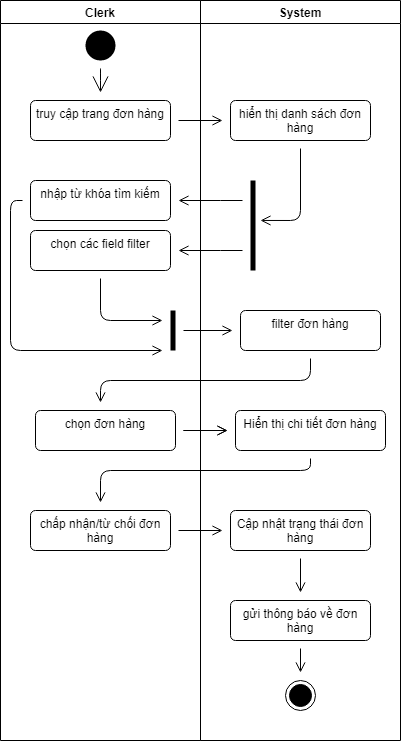

The diagram above was exported from draw.io. Its source (the exported page's mxGraphModel, read from the mxfile embedded in the PNG):
<mxGraphModel dx="2188" dy="2275" grid="1" gridSize="10" guides="1" tooltips="1" connect="1" arrows="1" fold="1" page="1" pageScale="1" pageWidth="850" pageHeight="1100" math="0" shadow="0">
  <root>
    <mxCell id="0" />
    <mxCell id="1" parent="0" />
    <mxCell id="2" value="System" style="swimlane;hachureGap=4;pointerEvents=0;fillColor=none;whiteSpace=wrap;" vertex="1" parent="1">
      <mxGeometry x="3130" y="660" width="200" height="740" as="geometry" />
    </mxCell>
    <mxCell id="3" style="edgeStyle=orthogonalEdgeStyle;orthogonalLoop=1;jettySize=auto;html=1;entryX=2;entryY=0.444;entryDx=0;entryDy=0;entryPerimeter=0;endArrow=open;startSize=14;endSize=8;sourcePerimeterSpacing=8;targetPerimeterSpacing=8;" edge="1" parent="2" source="4" target="7">
      <mxGeometry relative="1" as="geometry">
        <Array as="points">
          <mxPoint x="100" y="220" />
        </Array>
      </mxGeometry>
    </mxCell>
    <mxCell id="4" value="hiển thị danh sách đơn hàng" style="html=1;align=center;verticalAlign=top;rounded=1;absoluteArcSize=1;arcSize=10;dashed=0;hachureGap=4;pointerEvents=0;fillColor=none;whiteSpace=wrap;" vertex="1" parent="2">
      <mxGeometry x="30" y="100" width="140" height="40" as="geometry" />
    </mxCell>
    <mxCell id="5" value="filter đơn hàng" style="html=1;align=center;verticalAlign=top;rounded=1;absoluteArcSize=1;arcSize=10;dashed=0;hachureGap=4;pointerEvents=0;fillColor=none;whiteSpace=wrap;" vertex="1" parent="2">
      <mxGeometry x="40" y="310" width="140" height="40" as="geometry" />
    </mxCell>
    <mxCell id="6" value="Hiển thị chi tiết đơn hàng" style="html=1;align=center;verticalAlign=top;rounded=1;absoluteArcSize=1;arcSize=10;dashed=0;hachureGap=4;pointerEvents=0;fillColor=none;whiteSpace=wrap;" vertex="1" parent="2">
      <mxGeometry x="35" y="410" width="150" height="40" as="geometry" />
    </mxCell>
    <mxCell id="7" value="" style="html=1;points=[];perimeter=orthogonalPerimeter;fillColor=#000000;strokeColor=none;hachureGap=4;pointerEvents=0;whiteSpace=wrap;" vertex="1" parent="2">
      <mxGeometry x="50" y="180" width="5" height="90" as="geometry" />
    </mxCell>
    <mxCell id="8" value="" style="edgeStyle=orthogonalEdgeStyle;orthogonalLoop=1;jettySize=auto;html=1;endArrow=open;startSize=14;endSize=8;sourcePerimeterSpacing=8;targetPerimeterSpacing=8;" edge="1" parent="2" source="9" target="10">
      <mxGeometry relative="1" as="geometry" />
    </mxCell>
    <mxCell id="9" value="gửi thông báo về đơn hàng" style="html=1;align=center;verticalAlign=top;rounded=1;absoluteArcSize=1;arcSize=10;dashed=0;hachureGap=4;pointerEvents=0;fillColor=none;whiteSpace=wrap;" vertex="1" parent="2">
      <mxGeometry x="30" y="600" width="140" height="40" as="geometry" />
    </mxCell>
    <mxCell id="10" value="" style="ellipse;html=1;shape=endState;fillColor=#000000;strokeColor=#000000;hachureGap=4;pointerEvents=0;whiteSpace=wrap;" vertex="1" parent="2">
      <mxGeometry x="85" y="680" width="30" height="30" as="geometry" />
    </mxCell>
    <mxCell id="11" value="Cập nhật trạng thái đơn hàng" style="html=1;align=center;verticalAlign=top;rounded=1;absoluteArcSize=1;arcSize=10;dashed=0;hachureGap=4;pointerEvents=0;fillColor=none;whiteSpace=wrap;" vertex="1" parent="2">
      <mxGeometry x="30" y="510" width="140" height="40" as="geometry" />
    </mxCell>
    <mxCell id="12" value="" style="edgeStyle=orthogonalEdgeStyle;orthogonalLoop=1;jettySize=auto;html=1;endArrow=open;startSize=14;endSize=8;sourcePerimeterSpacing=8;targetPerimeterSpacing=8;" edge="1" parent="2" source="11" target="9">
      <mxGeometry relative="1" as="geometry" />
    </mxCell>
    <mxCell id="13" value="Clerk" style="swimlane;hachureGap=4;pointerEvents=0;fillColor=none;whiteSpace=wrap;" vertex="1" parent="1">
      <mxGeometry x="2930" y="660" width="200" height="740" as="geometry" />
    </mxCell>
    <mxCell id="14" value="" style="edgeStyle=none;curved=1;rounded=0;orthogonalLoop=1;jettySize=auto;html=1;endArrow=open;startSize=14;endSize=14;sourcePerimeterSpacing=8;targetPerimeterSpacing=8;" edge="1" parent="13" source="15" target="16">
      <mxGeometry relative="1" as="geometry" />
    </mxCell>
    <mxCell id="15" value="" style="ellipse;fillColor=#000000;strokeColor=none;hachureGap=4;pointerEvents=0;whiteSpace=wrap;" vertex="1" parent="13">
      <mxGeometry x="85" y="30" width="30" height="30" as="geometry" />
    </mxCell>
    <mxCell id="16" value="truy cập trang đơn hàng" style="html=1;align=center;verticalAlign=top;rounded=1;absoluteArcSize=1;arcSize=10;dashed=0;hachureGap=4;pointerEvents=0;fillColor=none;whiteSpace=wrap;" vertex="1" parent="13">
      <mxGeometry x="30" y="100" width="140" height="40" as="geometry" />
    </mxCell>
    <mxCell id="17" style="edgeStyle=orthogonalEdgeStyle;orthogonalLoop=1;jettySize=auto;html=1;endArrow=open;startSize=14;endSize=8;sourcePerimeterSpacing=8;targetPerimeterSpacing=8;" edge="1" parent="13" source="18" target="21">
      <mxGeometry relative="1" as="geometry">
        <Array as="points">
          <mxPoint x="10" y="200" />
          <mxPoint x="10" y="350" />
        </Array>
      </mxGeometry>
    </mxCell>
    <mxCell id="18" value="nhập từ khóa tìm kiếm" style="html=1;align=center;verticalAlign=top;rounded=1;absoluteArcSize=1;arcSize=10;dashed=0;hachureGap=4;pointerEvents=0;fillColor=none;whiteSpace=wrap;" vertex="1" parent="13">
      <mxGeometry x="30" y="180" width="140" height="40" as="geometry" />
    </mxCell>
    <mxCell id="19" style="edgeStyle=orthogonalEdgeStyle;orthogonalLoop=1;jettySize=auto;html=1;endArrow=open;startSize=14;endSize=8;sourcePerimeterSpacing=8;targetPerimeterSpacing=8;" edge="1" parent="13" source="20" target="21">
      <mxGeometry relative="1" as="geometry">
        <Array as="points">
          <mxPoint x="100" y="320" />
        </Array>
      </mxGeometry>
    </mxCell>
    <mxCell id="20" value="chọn các field filter" style="html=1;align=center;verticalAlign=top;rounded=1;absoluteArcSize=1;arcSize=10;dashed=0;hachureGap=4;pointerEvents=0;fillColor=none;whiteSpace=wrap;" vertex="1" parent="13">
      <mxGeometry x="30" y="230" width="140" height="40" as="geometry" />
    </mxCell>
    <mxCell id="21" value="" style="html=1;points=[];perimeter=orthogonalPerimeter;fillColor=#000000;strokeColor=none;hachureGap=4;pointerEvents=0;whiteSpace=wrap;" vertex="1" parent="13">
      <mxGeometry x="170" y="310" width="5" height="40" as="geometry" />
    </mxCell>
    <mxCell id="22" value="chọn đơn hàng" style="html=1;align=center;verticalAlign=top;rounded=1;absoluteArcSize=1;arcSize=10;dashed=0;hachureGap=4;pointerEvents=0;fillColor=none;whiteSpace=wrap;" vertex="1" parent="13">
      <mxGeometry x="35" y="410" width="140" height="40" as="geometry" />
    </mxCell>
    <mxCell id="23" value="chấp nhận/từ chối đơn hàng" style="html=1;align=center;verticalAlign=top;rounded=1;absoluteArcSize=1;arcSize=10;dashed=0;hachureGap=4;pointerEvents=0;fillColor=none;whiteSpace=wrap;" vertex="1" parent="13">
      <mxGeometry x="30" y="510" width="140" height="40" as="geometry" />
    </mxCell>
    <mxCell id="24" value="" style="edgeStyle=orthogonalEdgeStyle;orthogonalLoop=1;jettySize=auto;html=1;endArrow=open;startSize=14;endSize=8;sourcePerimeterSpacing=8;targetPerimeterSpacing=8;" edge="1" source="16" target="4" parent="1">
      <mxGeometry relative="1" as="geometry" />
    </mxCell>
    <mxCell id="25" style="orthogonalLoop=1;jettySize=auto;html=1;endArrow=open;startSize=14;endSize=8;sourcePerimeterSpacing=8;targetPerimeterSpacing=8;" edge="1" source="7" target="20" parent="1">
      <mxGeometry relative="1" as="geometry">
        <Array as="points">
          <mxPoint x="3140" y="910" />
        </Array>
      </mxGeometry>
    </mxCell>
    <mxCell id="26" style="orthogonalLoop=1;jettySize=auto;html=1;endArrow=open;startSize=14;endSize=8;sourcePerimeterSpacing=8;targetPerimeterSpacing=8;" edge="1" source="7" target="18" parent="1">
      <mxGeometry relative="1" as="geometry">
        <Array as="points">
          <mxPoint x="3140" y="860" />
        </Array>
      </mxGeometry>
    </mxCell>
    <mxCell id="27" style="edgeStyle=orthogonalEdgeStyle;orthogonalLoop=1;jettySize=auto;html=1;endArrow=open;startSize=14;endSize=8;sourcePerimeterSpacing=8;targetPerimeterSpacing=8;" edge="1" source="21" target="5" parent="1">
      <mxGeometry relative="1" as="geometry" />
    </mxCell>
    <mxCell id="28" style="edgeStyle=orthogonalEdgeStyle;orthogonalLoop=1;jettySize=auto;html=1;endArrow=open;startSize=14;endSize=8;sourcePerimeterSpacing=8;targetPerimeterSpacing=8;" edge="1" source="5" target="22" parent="1">
      <mxGeometry relative="1" as="geometry">
        <Array as="points">
          <mxPoint x="3240" y="1040" />
          <mxPoint x="3030" y="1040" />
        </Array>
      </mxGeometry>
    </mxCell>
    <mxCell id="29" value="" style="edgeStyle=orthogonalEdgeStyle;orthogonalLoop=1;jettySize=auto;html=1;endArrow=open;startSize=14;endSize=8;sourcePerimeterSpacing=8;targetPerimeterSpacing=8;" edge="1" source="22" target="6" parent="1">
      <mxGeometry relative="1" as="geometry" />
    </mxCell>
    <mxCell id="30" style="edgeStyle=orthogonalEdgeStyle;orthogonalLoop=1;jettySize=auto;html=1;endArrow=open;startSize=14;endSize=8;sourcePerimeterSpacing=8;targetPerimeterSpacing=8;" edge="1" source="6" target="23" parent="1">
      <mxGeometry relative="1" as="geometry">
        <Array as="points">
          <mxPoint x="3240" y="1130" />
          <mxPoint x="3030" y="1130" />
        </Array>
      </mxGeometry>
    </mxCell>
    <mxCell id="31" value="" style="edgeStyle=orthogonalEdgeStyle;orthogonalLoop=1;jettySize=auto;html=1;endArrow=open;startSize=14;endSize=8;sourcePerimeterSpacing=8;targetPerimeterSpacing=8;" edge="1" source="22" target="6" parent="1">
      <mxGeometry relative="1" as="geometry" />
    </mxCell>
    <mxCell id="32" value="" style="edgeStyle=orthogonalEdgeStyle;orthogonalLoop=1;jettySize=auto;html=1;endArrow=open;startSize=14;endSize=8;sourcePerimeterSpacing=8;targetPerimeterSpacing=8;" edge="1" source="23" target="11" parent="1">
      <mxGeometry relative="1" as="geometry" />
    </mxCell>
  </root>
</mxGraphModel>